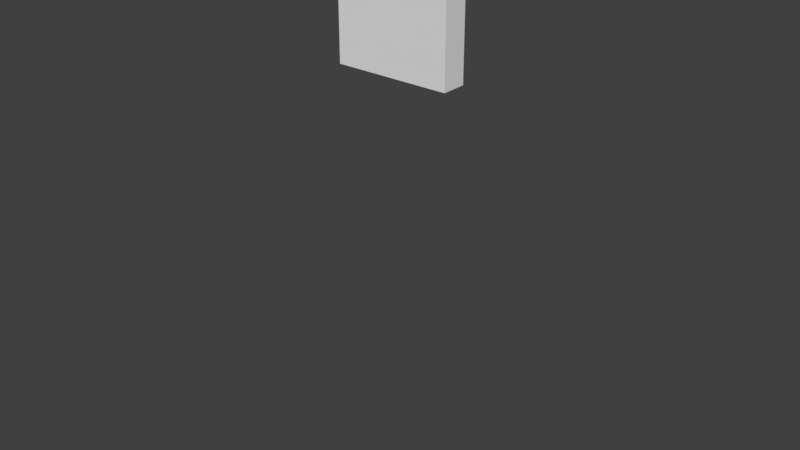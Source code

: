# Source: rip.blend  (saved by Blender 2.78.0; exported with 4.5.12 LTS)
import bpy
from mathutils import Matrix  # noqa: F401  (used for matrix-valued properties, if any)

bpy.ops.wm.read_factory_settings(use_empty=True)
scene = bpy.context.scene
scene.name = 'Scene'

# ---- collections
col_collection_1 = bpy.data.collections.new('Collection 1'); scene.collection.children.link(col_collection_1)

# ---- materials (node trees are filled in below, after node groups)
mat_material = bpy.data.materials.new('Material')
mat_material.alpha_threshold = 0.0
mat_material.use_transparent_shadow = False
mat_material.roughness = 0.5
mat_material.line_color = (0.0, 0.0, 0.0, 1.0)

# ---- material node trees

# ---- world
world_world = bpy.data.worlds.new('World'); scene.world = world_world
world_world.color = (0.05088, 0.05088, 0.05088)
world_world.use_sun_shadow = False
world_world.sun_shadow_jitter_overblur = 0.0
world_world.cycles.sampling_method = 'MANUAL'

# ---- meshes
me_cube = bpy.data.meshes.new('Cube')
me_cube.from_pydata([(-1.0, 0.0, 0.0), (1.0, 0.0, 0.0), (-1.0, 0.0, 2.0), (1.0, 0.0, 2.0), (0.0, 0.0, 0.0), (0.0, 0.0, 2.8), (-0.5, 0.0, 2.6), (-0.5, 0.0, 0.0), (0.5, 0.0, 0.0), (0.5, 0.0, 2.6), (1.073e-06, 0.4039, -7.8), (-1.0, 0.4333, 2.0), (-1.0, 0.4333, 0.0), (0.5, 0.4333, 0.0), (1.0, 0.4333, 0.0), (1.0, 0.4333, 2.0), (-0.5, 0.4333, 2.6), (-0.5, 0.4333, 0.0), (0.0, 0.4333, 0.0), (0.5, 0.4333, 2.6), (0.0, 0.4333, 2.8)], [], [(8, 1, 3, 9), (7, 4, 5, 6), (0, 7, 6, 2), (4, 8, 9, 5), (13, 19, 15, 14), (17, 16, 20, 18), (12, 11, 16, 17), (18, 20, 19, 13), (5, 9, 19, 20), (3, 1, 14, 15), (2, 6, 16, 11), (8, 4, 18, 13), (0, 2, 11, 12), (6, 5, 20, 16), (4, 7, 17, 18), (9, 3, 15, 19), (1, 8, 13, 14), (7, 0, 12, 17)])
_uv = me_cube.uv_layers.new(name='UVMap')
_uv.uv.foreach_set('vector', [0.1737, 7.717e-05, 0.2315, 7.718e-05, 0.2315, 0.2315, 0.1737, 0.301, 0.05794, 7.717e-05, 0.1158, 7.718e-05, 0.1158, 0.3241, 0.05794, 0.301, 7.717e-05, 7.717e-05, 0.05794, 7.717e-05, 0.05794, 0.301, 7.717e-05, 0.2315, 0.1158, 7.718e-05, 0.1737, 7.717e-05, 0.1737, 0.301, 0.1158, 0.3241, 0.0591, 7.717e-05, 0.0591, 0.301, 0.001233, 0.2315, 0.001233, 7.717e-05, 0.1748, 7.717e-05, 0.1748, 0.301, 0.117, 0.3241, 0.117, 7.717e-05, 0.2327, 7.717e-05, 0.2327, 0.2315, 0.1748, 0.301, 0.1748, 7.717e-05, 0.117, 7.717e-05, 0.117, 0.3241, 0.0591, 0.301, 0.0591, 7.717e-05, 0.6977, 0.8472, 0.6977, 0.7849, 0.7478, 0.7849, 0.7478, 0.8472, 0.6977, 0.6945, 0.6977, 0.463, 0.7478, 0.463, 0.7478, 0.6945, 0.6977, 0.9999, 0.6977, 0.9095, 0.7478, 0.9095, 0.7478, 0.9999, 0.6977, 0.4052, 0.6977, 0.3473, 0.7478, 0.3473, 0.7478, 0.4052, 0.6977, 0.2315, 0.6977, 7.717e-05, 0.7478, 7.717e-05, 0.7478, 0.2315, 0.6977, 0.9095, 0.6977, 0.8472, 0.7478, 0.8472, 0.7478, 0.9095, 0.6977, 0.3473, 0.6977, 0.2894, 0.7478, 0.2894, 0.7478, 0.3473, 0.6977, 0.7849, 0.6977, 0.6945, 0.7478, 0.6945, 0.7478, 0.7849, 0.6977, 0.463, 0.6977, 0.4052, 0.7478, 0.4052, 0.7478, 0.463, 0.6977, 0.2894, 0.6977, 0.2315, 0.7478, 0.2315, 0.7478, 0.2894])
me_cube.materials.append(mat_material)
me_cube.use_remesh_preserve_volume = False
me_cube.use_remesh_preserve_attributes = False
me_cube.use_mirror_vertex_groups = False
me_cube.update()

# ---- objects
ob_cube = bpy.data.objects.new('Cube', me_cube)

# ---- transforms, parenting, visibility, modifiers, constraints
ob_cube.location = (0.0, 0.0, 0.0)
ob_cube.lock_rotations_4d = False
ob_cube.empty_display_type = 'ARROWS'
ob_cube.lineart.crease_threshold = 0.0

# ---- collection membership
col_collection_1.objects.link(ob_cube)

# ---- scene / render settings (as saved in the file)
scene.frame_start = 1; scene.frame_end = 250; scene.frame_set(1)
scene.render.engine = 'BLENDER_EEVEE_NEXT'
scene.render.resolution_percentage = 50
scene.render.dither_intensity = 0.0
scene.cycles.use_denoising = False
scene.cycles.samples = 128
scene.cycles.sampling_pattern = 'TABULATED_SOBOL'
scene.cycles.light_sampling_threshold = 0.0
scene.cycles.use_adaptive_sampling = False
scene.cycles.use_light_tree = False
scene.cycles.blur_glossy = 0.0
scene.cycles.sample_clamp_indirect = 0.0
scene.view_settings.view_transform = 'Standard'
bpy.context.view_layer.update()

# ---- added for rendering (the .blend has no active camera and no usable light): camera, sun
cam_auto = bpy.data.cameras.new('AutoCamera')
cam_auto.lens = 50.0
cam_auto.sensor_width = 36.0
cam_auto.clip_end = 1000.0
ob_auto_camera = bpy.data.objects.new('AutoCamera', cam_auto)
scene.collection.objects.link(ob_auto_camera)
ob_auto_camera.location = (9.98847, -11.7695, 5.49078)
ob_auto_camera.rotation_euler = (1.09748, -7.21219e-08, 0.694738)
scene.camera = ob_auto_camera
light_auto_sun = bpy.data.lights.new('AutoSun', 'SUN')
light_auto_sun.energy = 3.0
light_auto_sun.angle = 0.0523599
ob_auto_sun = bpy.data.objects.new('AutoSun', light_auto_sun)
scene.collection.objects.link(ob_auto_sun)
ob_auto_sun.rotation_euler = (0.872665, 0.174533, 0.523599)
bpy.context.view_layer.update()
